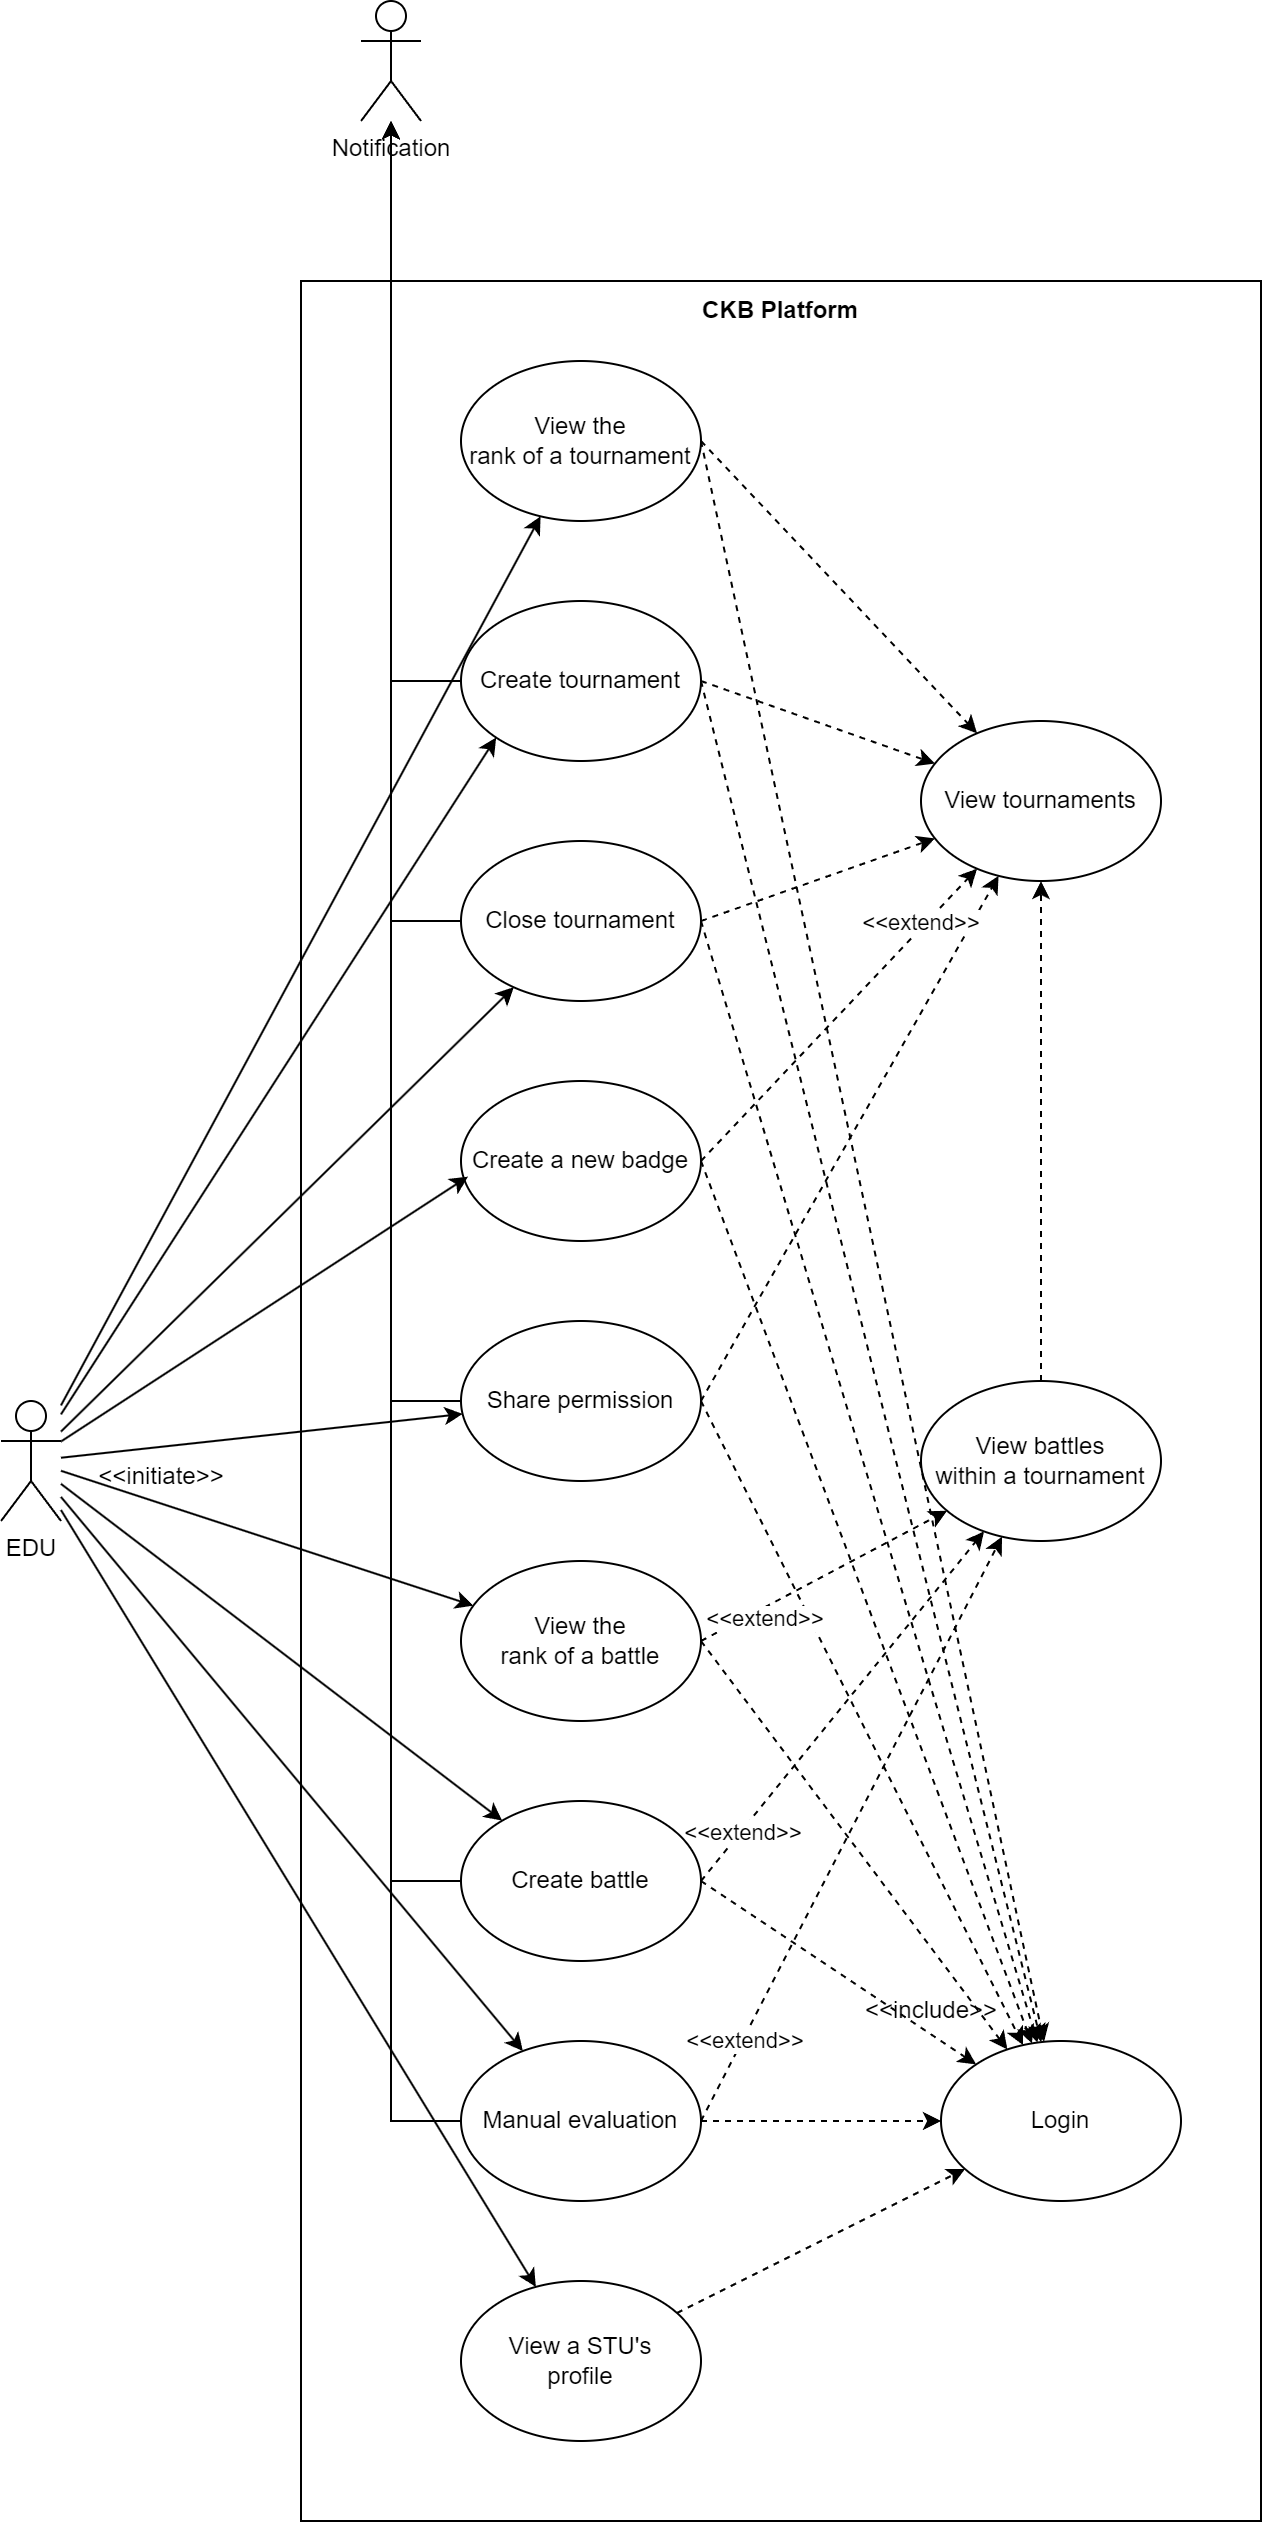

The diagram above was exported from draw.io. Its source (the exported page's mxGraphModel, read from the mxfile embedded in the PNG):
<mxGraphModel dx="2442" dy="2643" grid="1" gridSize="10" guides="1" tooltips="1" connect="1" arrows="1" fold="1" page="1" pageScale="1" pageWidth="1654" pageHeight="1169" math="0" shadow="0">
  <root>
    <mxCell id="0" />
    <mxCell id="1" parent="0" />
    <mxCell id="vXhXu7st5bK3MeT6ZreA-14" style="rounded=0;orthogonalLoop=1;jettySize=auto;html=1;exitX=1;exitY=0.5;exitDx=0;exitDy=0;dashed=1;" parent="1" source="vXhXu7st5bK3MeT6ZreA-1" target="vXhXu7st5bK3MeT6ZreA-7" edge="1">
      <mxGeometry relative="1" as="geometry" />
    </mxCell>
    <mxCell id="vXhXu7st5bK3MeT6ZreA-21" value="" style="rounded=0;orthogonalLoop=1;jettySize=auto;html=1;exitX=1;exitY=0.5;exitDx=0;exitDy=0;dashed=1;" parent="1" source="vXhXu7st5bK3MeT6ZreA-1" target="vXhXu7st5bK3MeT6ZreA-8" edge="1">
      <mxGeometry x="0.5294" y="2" relative="1" as="geometry">
        <mxPoint as="offset" />
      </mxGeometry>
    </mxCell>
    <mxCell id="kZ3w0gIFsznD52W-j2P6-17" style="edgeStyle=orthogonalEdgeStyle;rounded=0;orthogonalLoop=1;jettySize=auto;html=1;" parent="1" source="vXhXu7st5bK3MeT6ZreA-1" target="kZ3w0gIFsznD52W-j2P6-9" edge="1">
      <mxGeometry relative="1" as="geometry" />
    </mxCell>
    <mxCell id="vXhXu7st5bK3MeT6ZreA-1" value="Create tournament" style="ellipse;whiteSpace=wrap;html=1;" parent="1" vertex="1">
      <mxGeometry x="560" y="240" width="120" height="80" as="geometry" />
    </mxCell>
    <mxCell id="vXhXu7st5bK3MeT6ZreA-17" style="rounded=0;orthogonalLoop=1;jettySize=auto;html=1;exitX=1;exitY=0.5;exitDx=0;exitDy=0;dashed=1;" parent="1" source="vXhXu7st5bK3MeT6ZreA-2" target="vXhXu7st5bK3MeT6ZreA-7" edge="1">
      <mxGeometry relative="1" as="geometry" />
    </mxCell>
    <mxCell id="vXhXu7st5bK3MeT6ZreA-27" value="&amp;lt;&amp;lt;extend&amp;gt;&amp;gt;" style="edgeStyle=none;rounded=0;orthogonalLoop=1;jettySize=auto;html=1;exitX=1;exitY=0.5;exitDx=0;exitDy=0;dashed=1;" parent="1" source="vXhXu7st5bK3MeT6ZreA-2" target="vXhXu7st5bK3MeT6ZreA-10" edge="1">
      <mxGeometry x="-0.7187" y="-1" relative="1" as="geometry">
        <mxPoint as="offset" />
      </mxGeometry>
    </mxCell>
    <mxCell id="kZ3w0gIFsznD52W-j2P6-21" style="edgeStyle=orthogonalEdgeStyle;rounded=0;orthogonalLoop=1;jettySize=auto;html=1;" parent="1" source="vXhXu7st5bK3MeT6ZreA-2" target="kZ3w0gIFsznD52W-j2P6-9" edge="1">
      <mxGeometry relative="1" as="geometry" />
    </mxCell>
    <mxCell id="vXhXu7st5bK3MeT6ZreA-2" value="Create battle" style="ellipse;whiteSpace=wrap;html=1;" parent="1" vertex="1">
      <mxGeometry x="560" y="840" width="120" height="80" as="geometry" />
    </mxCell>
    <mxCell id="vXhXu7st5bK3MeT6ZreA-16" style="rounded=0;orthogonalLoop=1;jettySize=auto;html=1;exitX=1;exitY=0.5;exitDx=0;exitDy=0;dashed=1;" parent="1" source="vXhXu7st5bK3MeT6ZreA-3" target="vXhXu7st5bK3MeT6ZreA-7" edge="1">
      <mxGeometry relative="1" as="geometry" />
    </mxCell>
    <mxCell id="vXhXu7st5bK3MeT6ZreA-26" value="" style="edgeStyle=none;rounded=0;orthogonalLoop=1;jettySize=auto;html=1;exitX=1;exitY=0.5;exitDx=0;exitDy=0;dashed=1;" parent="1" source="vXhXu7st5bK3MeT6ZreA-3" target="vXhXu7st5bK3MeT6ZreA-8" edge="1">
      <mxGeometry x="0.4548" y="-2" relative="1" as="geometry">
        <mxPoint as="offset" />
      </mxGeometry>
    </mxCell>
    <mxCell id="kZ3w0gIFsznD52W-j2P6-20" style="edgeStyle=orthogonalEdgeStyle;rounded=0;orthogonalLoop=1;jettySize=auto;html=1;" parent="1" source="vXhXu7st5bK3MeT6ZreA-3" target="kZ3w0gIFsznD52W-j2P6-9" edge="1">
      <mxGeometry relative="1" as="geometry" />
    </mxCell>
    <mxCell id="vXhXu7st5bK3MeT6ZreA-3" value="Share permission" style="ellipse;whiteSpace=wrap;html=1;" parent="1" vertex="1">
      <mxGeometry x="560" y="600" width="120" height="80" as="geometry" />
    </mxCell>
    <mxCell id="vXhXu7st5bK3MeT6ZreA-18" style="rounded=0;orthogonalLoop=1;jettySize=auto;html=1;exitX=1;exitY=0.5;exitDx=0;exitDy=0;dashed=1;" parent="1" source="vXhXu7st5bK3MeT6ZreA-4" target="vXhXu7st5bK3MeT6ZreA-7" edge="1">
      <mxGeometry relative="1" as="geometry" />
    </mxCell>
    <mxCell id="kZ3w0gIFsznD52W-j2P6-22" style="edgeStyle=orthogonalEdgeStyle;rounded=0;orthogonalLoop=1;jettySize=auto;html=1;" parent="1" source="vXhXu7st5bK3MeT6ZreA-4" target="kZ3w0gIFsznD52W-j2P6-9" edge="1">
      <mxGeometry relative="1" as="geometry" />
    </mxCell>
    <mxCell id="vXhXu7st5bK3MeT6ZreA-4" value="Manual evaluation" style="ellipse;whiteSpace=wrap;html=1;" parent="1" vertex="1">
      <mxGeometry x="560" y="960" width="120" height="80" as="geometry" />
    </mxCell>
    <mxCell id="vXhXu7st5bK3MeT6ZreA-15" style="rounded=0;orthogonalLoop=1;jettySize=auto;html=1;exitX=1;exitY=0.5;exitDx=0;exitDy=0;dashed=1;" parent="1" source="vXhXu7st5bK3MeT6ZreA-5" target="vXhXu7st5bK3MeT6ZreA-7" edge="1">
      <mxGeometry relative="1" as="geometry" />
    </mxCell>
    <mxCell id="vXhXu7st5bK3MeT6ZreA-24" value="" style="edgeStyle=none;rounded=0;orthogonalLoop=1;jettySize=auto;html=1;exitX=1;exitY=0.5;exitDx=0;exitDy=0;dashed=1;" parent="1" source="vXhXu7st5bK3MeT6ZreA-5" target="vXhXu7st5bK3MeT6ZreA-8" edge="1">
      <mxGeometry x="0.3773" y="2" relative="1" as="geometry">
        <mxPoint as="offset" />
      </mxGeometry>
    </mxCell>
    <mxCell id="kZ3w0gIFsznD52W-j2P6-18" style="edgeStyle=orthogonalEdgeStyle;rounded=0;orthogonalLoop=1;jettySize=auto;html=1;" parent="1" source="vXhXu7st5bK3MeT6ZreA-5" target="kZ3w0gIFsznD52W-j2P6-9" edge="1">
      <mxGeometry relative="1" as="geometry" />
    </mxCell>
    <mxCell id="vXhXu7st5bK3MeT6ZreA-5" value="Close tournament" style="ellipse;whiteSpace=wrap;html=1;" parent="1" vertex="1">
      <mxGeometry x="560" y="360" width="120" height="80" as="geometry" />
    </mxCell>
    <mxCell id="vXhXu7st5bK3MeT6ZreA-19" style="rounded=0;orthogonalLoop=1;jettySize=auto;html=1;dashed=1;exitX=1;exitY=0.5;exitDx=0;exitDy=0;" parent="1" source="vXhXu7st5bK3MeT6ZreA-6" target="vXhXu7st5bK3MeT6ZreA-7" edge="1">
      <mxGeometry relative="1" as="geometry" />
    </mxCell>
    <mxCell id="vXhXu7st5bK3MeT6ZreA-25" value="&amp;lt;&amp;lt;extend&amp;gt;&amp;gt;" style="edgeStyle=none;rounded=0;orthogonalLoop=1;jettySize=auto;html=1;exitX=1;exitY=0.5;exitDx=0;exitDy=0;dashed=1;" parent="1" source="vXhXu7st5bK3MeT6ZreA-6" target="vXhXu7st5bK3MeT6ZreA-8" edge="1">
      <mxGeometry x="0.6194" y="2" relative="1" as="geometry">
        <mxPoint as="offset" />
      </mxGeometry>
    </mxCell>
    <mxCell id="vXhXu7st5bK3MeT6ZreA-6" value="Create a new badge" style="ellipse;whiteSpace=wrap;html=1;" parent="1" vertex="1">
      <mxGeometry x="560" y="480" width="120" height="80" as="geometry" />
    </mxCell>
    <mxCell id="vXhXu7st5bK3MeT6ZreA-7" value="Login" style="ellipse;whiteSpace=wrap;html=1;" parent="1" vertex="1">
      <mxGeometry x="800" y="960" width="120" height="80" as="geometry" />
    </mxCell>
    <mxCell id="vXhXu7st5bK3MeT6ZreA-8" value="View tournaments" style="ellipse;whiteSpace=wrap;html=1;" parent="1" vertex="1">
      <mxGeometry x="790" y="300" width="120" height="80" as="geometry" />
    </mxCell>
    <mxCell id="p-KbI9UluDOFY47tzQsm-3" value="" style="edgeStyle=orthogonalEdgeStyle;rounded=0;orthogonalLoop=1;jettySize=auto;html=1;dashed=1;" edge="1" parent="1" source="vXhXu7st5bK3MeT6ZreA-10" target="vXhXu7st5bK3MeT6ZreA-8">
      <mxGeometry relative="1" as="geometry" />
    </mxCell>
    <mxCell id="vXhXu7st5bK3MeT6ZreA-10" value="View battles&lt;br&gt;within a tournament" style="ellipse;whiteSpace=wrap;html=1;" parent="1" vertex="1">
      <mxGeometry x="790" y="630" width="120" height="80" as="geometry" />
    </mxCell>
    <mxCell id="vXhXu7st5bK3MeT6ZreA-20" value="&amp;lt;&amp;lt;include&amp;gt;&amp;gt;" style="text;html=1;align=center;verticalAlign=middle;resizable=0;points=[];autosize=1;strokeColor=none;fillColor=none;container=1;" parent="1" vertex="1">
      <mxGeometry x="750" y="930" width="90" height="30" as="geometry" />
    </mxCell>
    <mxCell id="kZ3w0gIFsznD52W-j2P6-1" style="edgeStyle=none;rounded=0;orthogonalLoop=1;jettySize=auto;html=1;entryX=0;entryY=1;entryDx=0;entryDy=0;" parent="1" source="vXhXu7st5bK3MeT6ZreA-29" target="vXhXu7st5bK3MeT6ZreA-1" edge="1">
      <mxGeometry relative="1" as="geometry" />
    </mxCell>
    <mxCell id="kZ3w0gIFsznD52W-j2P6-2" style="edgeStyle=none;rounded=0;orthogonalLoop=1;jettySize=auto;html=1;" parent="1" source="vXhXu7st5bK3MeT6ZreA-29" target="vXhXu7st5bK3MeT6ZreA-5" edge="1">
      <mxGeometry relative="1" as="geometry" />
    </mxCell>
    <mxCell id="kZ3w0gIFsznD52W-j2P6-4" style="edgeStyle=none;rounded=0;orthogonalLoop=1;jettySize=auto;html=1;" parent="1" source="vXhXu7st5bK3MeT6ZreA-29" target="vXhXu7st5bK3MeT6ZreA-3" edge="1">
      <mxGeometry relative="1" as="geometry" />
    </mxCell>
    <mxCell id="kZ3w0gIFsznD52W-j2P6-5" style="edgeStyle=none;rounded=0;orthogonalLoop=1;jettySize=auto;html=1;" parent="1" source="vXhXu7st5bK3MeT6ZreA-29" target="vXhXu7st5bK3MeT6ZreA-2" edge="1">
      <mxGeometry relative="1" as="geometry" />
    </mxCell>
    <mxCell id="kZ3w0gIFsznD52W-j2P6-6" style="edgeStyle=none;rounded=0;orthogonalLoop=1;jettySize=auto;html=1;" parent="1" source="vXhXu7st5bK3MeT6ZreA-29" target="vXhXu7st5bK3MeT6ZreA-4" edge="1">
      <mxGeometry relative="1" as="geometry" />
    </mxCell>
    <mxCell id="sQI3tld2Y4BRPlqKXQiF-4" style="rounded=0;orthogonalLoop=1;jettySize=auto;html=1;" edge="1" parent="1" source="vXhXu7st5bK3MeT6ZreA-29" target="sQI3tld2Y4BRPlqKXQiF-1">
      <mxGeometry relative="1" as="geometry" />
    </mxCell>
    <mxCell id="sQI3tld2Y4BRPlqKXQiF-10" style="rounded=0;orthogonalLoop=1;jettySize=auto;html=1;" edge="1" parent="1" source="vXhXu7st5bK3MeT6ZreA-29" target="sQI3tld2Y4BRPlqKXQiF-2">
      <mxGeometry relative="1" as="geometry" />
    </mxCell>
    <mxCell id="NmNb48TfPm32hZQFgI5J-2" style="rounded=0;orthogonalLoop=1;jettySize=auto;html=1;" edge="1" parent="1" source="vXhXu7st5bK3MeT6ZreA-29" target="NmNb48TfPm32hZQFgI5J-1">
      <mxGeometry relative="1" as="geometry" />
    </mxCell>
    <mxCell id="vXhXu7st5bK3MeT6ZreA-29" value="EDU" style="shape=umlActor;verticalLabelPosition=bottom;verticalAlign=top;html=1;outlineConnect=0;" parent="1" vertex="1">
      <mxGeometry x="330" y="640" width="30" height="60" as="geometry" />
    </mxCell>
    <mxCell id="kZ3w0gIFsznD52W-j2P6-3" style="edgeStyle=none;rounded=0;orthogonalLoop=1;jettySize=auto;html=1;entryX=0.029;entryY=0.598;entryDx=0;entryDy=0;entryPerimeter=0;" parent="1" source="vXhXu7st5bK3MeT6ZreA-29" target="vXhXu7st5bK3MeT6ZreA-6" edge="1">
      <mxGeometry relative="1" as="geometry" />
    </mxCell>
    <mxCell id="kZ3w0gIFsznD52W-j2P6-7" value="&amp;lt;&amp;lt;initiate&amp;gt;&amp;gt;" style="text;html=1;align=center;verticalAlign=middle;resizable=0;points=[];autosize=1;strokeColor=none;fillColor=none;" parent="1" vertex="1">
      <mxGeometry x="365" y="663" width="90" height="30" as="geometry" />
    </mxCell>
    <mxCell id="kZ3w0gIFsznD52W-j2P6-9" value="Notification" style="shape=umlActor;verticalLabelPosition=bottom;verticalAlign=top;html=1;outlineConnect=0;" parent="1" vertex="1">
      <mxGeometry x="510" y="-60" width="30" height="60" as="geometry" />
    </mxCell>
    <mxCell id="fWFH-ToMUnWvXF-jXVWC-1" value="&lt;b&gt;CKB Platform&lt;/b&gt;" style="text;html=1;strokeColor=none;fillColor=none;align=center;verticalAlign=middle;whiteSpace=wrap;rounded=0;" parent="1" vertex="1">
      <mxGeometry x="480" y="80" width="480" height="30" as="geometry" />
    </mxCell>
    <mxCell id="sQI3tld2Y4BRPlqKXQiF-6" value="&amp;lt;&amp;lt;extend&amp;gt;&amp;gt;" style="rounded=0;orthogonalLoop=1;jettySize=auto;html=1;dashed=1;exitX=1;exitY=0.5;exitDx=0;exitDy=0;" edge="1" parent="1" source="sQI3tld2Y4BRPlqKXQiF-1" target="vXhXu7st5bK3MeT6ZreA-10">
      <mxGeometry x="-0.4989" y="-5" relative="1" as="geometry">
        <mxPoint as="offset" />
      </mxGeometry>
    </mxCell>
    <mxCell id="sQI3tld2Y4BRPlqKXQiF-7" style="rounded=0;orthogonalLoop=1;jettySize=auto;html=1;dashed=1;exitX=1;exitY=0.5;exitDx=0;exitDy=0;" edge="1" parent="1" source="sQI3tld2Y4BRPlqKXQiF-1" target="vXhXu7st5bK3MeT6ZreA-7">
      <mxGeometry relative="1" as="geometry" />
    </mxCell>
    <mxCell id="sQI3tld2Y4BRPlqKXQiF-1" value="View the&lt;br&gt;rank of a battle" style="ellipse;whiteSpace=wrap;html=1;" vertex="1" parent="1">
      <mxGeometry x="560" y="720" width="120" height="80" as="geometry" />
    </mxCell>
    <mxCell id="sQI3tld2Y4BRPlqKXQiF-8" style="rounded=0;orthogonalLoop=1;jettySize=auto;html=1;exitX=1;exitY=0.5;exitDx=0;exitDy=0;dashed=1;" edge="1" parent="1" source="sQI3tld2Y4BRPlqKXQiF-2" target="vXhXu7st5bK3MeT6ZreA-7">
      <mxGeometry relative="1" as="geometry" />
    </mxCell>
    <mxCell id="sQI3tld2Y4BRPlqKXQiF-9" style="rounded=0;orthogonalLoop=1;jettySize=auto;html=1;dashed=1;exitX=1;exitY=0.5;exitDx=0;exitDy=0;" edge="1" parent="1" source="sQI3tld2Y4BRPlqKXQiF-2" target="vXhXu7st5bK3MeT6ZreA-8">
      <mxGeometry relative="1" as="geometry" />
    </mxCell>
    <mxCell id="sQI3tld2Y4BRPlqKXQiF-2" value="View the&lt;br&gt;rank of a tournament" style="ellipse;whiteSpace=wrap;html=1;" vertex="1" parent="1">
      <mxGeometry x="560" y="120" width="120" height="80" as="geometry" />
    </mxCell>
    <mxCell id="sQI3tld2Y4BRPlqKXQiF-3" value="&amp;lt;&amp;lt;extend&amp;gt;&amp;gt;" style="edgeStyle=none;rounded=0;orthogonalLoop=1;jettySize=auto;html=1;exitX=1;exitY=0.5;exitDx=0;exitDy=0;dashed=1;" edge="1" parent="1" source="vXhXu7st5bK3MeT6ZreA-4" target="vXhXu7st5bK3MeT6ZreA-10">
      <mxGeometry x="-0.7187" y="-1" relative="1" as="geometry">
        <mxPoint x="690" y="770" as="sourcePoint" />
        <mxPoint x="828" y="624" as="targetPoint" />
        <mxPoint as="offset" />
      </mxGeometry>
    </mxCell>
    <mxCell id="NmNb48TfPm32hZQFgI5J-3" style="rounded=0;orthogonalLoop=1;jettySize=auto;html=1;dashed=1;" edge="1" parent="1" source="NmNb48TfPm32hZQFgI5J-1" target="vXhXu7st5bK3MeT6ZreA-7">
      <mxGeometry relative="1" as="geometry" />
    </mxCell>
    <mxCell id="NmNb48TfPm32hZQFgI5J-1" value="View a STU's&lt;br&gt;profile" style="ellipse;whiteSpace=wrap;html=1;" vertex="1" parent="1">
      <mxGeometry x="560" y="1080" width="120" height="80" as="geometry" />
    </mxCell>
    <mxCell id="NmNb48TfPm32hZQFgI5J-8" value="" style="whiteSpace=wrap;html=1;fillColor=none;" vertex="1" parent="1">
      <mxGeometry x="480" y="80" width="480" height="1120" as="geometry" />
    </mxCell>
  </root>
</mxGraphModel>